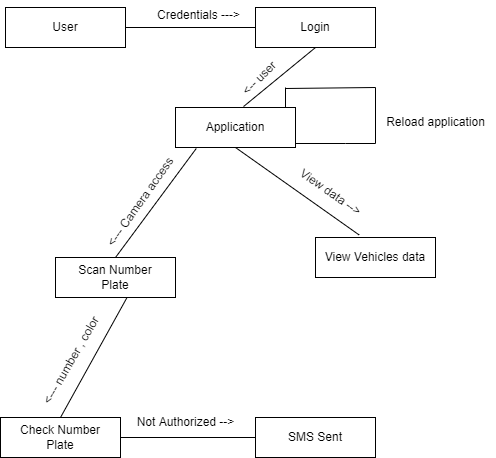

The diagram above was exported from draw.io. Its source (the exported page's mxGraphModel, read from the mxfile embedded in the PNG):
<mxGraphModel dx="868" dy="563" grid="1" gridSize="10" guides="1" tooltips="1" connect="1" arrows="1" fold="1" page="1" pageScale="1" pageWidth="1100" pageHeight="850" math="0" shadow="0">
  <root>
    <mxCell id="0" />
    <mxCell id="1" parent="0" />
    <mxCell id="uaRXxXEIT2_AWJX5qItP-1" value="User" style="rounded=0;whiteSpace=wrap;html=1;" parent="1" vertex="1">
      <mxGeometry x="340" y="40" width="120" height="40" as="geometry" />
    </mxCell>
    <mxCell id="uaRXxXEIT2_AWJX5qItP-11" value="Login" style="rounded=0;whiteSpace=wrap;html=1;" parent="1" vertex="1">
      <mxGeometry x="590" y="40" width="120" height="40" as="geometry" />
    </mxCell>
    <mxCell id="uaRXxXEIT2_AWJX5qItP-13" value="Application" style="rounded=0;whiteSpace=wrap;html=1;" parent="1" vertex="1">
      <mxGeometry x="510" y="140" width="120" height="40" as="geometry" />
    </mxCell>
    <mxCell id="uaRXxXEIT2_AWJX5qItP-15" value="Scan Number&lt;br&gt;Plate" style="rounded=0;whiteSpace=wrap;html=1;" parent="1" vertex="1">
      <mxGeometry x="390" y="290" width="120" height="40" as="geometry" />
    </mxCell>
    <mxCell id="uaRXxXEIT2_AWJX5qItP-19" value="Check Number&lt;br&gt;Plate" style="rounded=0;whiteSpace=wrap;html=1;" parent="1" vertex="1">
      <mxGeometry x="335" y="450" width="120" height="40" as="geometry" />
    </mxCell>
    <mxCell id="uaRXxXEIT2_AWJX5qItP-21" value="View Vehicles data" style="rounded=0;whiteSpace=wrap;html=1;" parent="1" vertex="1">
      <mxGeometry x="650" y="270" width="120" height="40" as="geometry" />
    </mxCell>
    <mxCell id="uaRXxXEIT2_AWJX5qItP-23" value="SMS Sent" style="rounded=0;whiteSpace=wrap;html=1;" parent="1" vertex="1">
      <mxGeometry x="590" y="450" width="120" height="40" as="geometry" />
    </mxCell>
    <mxCell id="uaRXxXEIT2_AWJX5qItP-25" value="" style="endArrow=none;html=1;rounded=0;entryX=0;entryY=0.5;entryDx=0;entryDy=0;exitX=1;exitY=0.5;exitDx=0;exitDy=0;" parent="1" source="uaRXxXEIT2_AWJX5qItP-1" target="uaRXxXEIT2_AWJX5qItP-11" edge="1">
      <mxGeometry width="50" height="50" relative="1" as="geometry">
        <mxPoint x="530" y="60" as="sourcePoint" />
        <mxPoint x="580" y="10" as="targetPoint" />
      </mxGeometry>
    </mxCell>
    <mxCell id="uaRXxXEIT2_AWJX5qItP-26" value="" style="endArrow=none;html=1;rounded=0;exitX=0.567;exitY=-0.024;exitDx=0;exitDy=0;exitPerimeter=0;entryX=0.5;entryY=1;entryDx=0;entryDy=0;" parent="1" source="uaRXxXEIT2_AWJX5qItP-13" target="uaRXxXEIT2_AWJX5qItP-11" edge="1">
      <mxGeometry width="50" height="50" relative="1" as="geometry">
        <mxPoint x="600" y="130" as="sourcePoint" />
        <mxPoint x="650" y="80" as="targetPoint" />
      </mxGeometry>
    </mxCell>
    <mxCell id="uaRXxXEIT2_AWJX5qItP-27" value="" style="endArrow=none;html=1;rounded=0;exitX=0.5;exitY=0;exitDx=0;exitDy=0;entryX=0.173;entryY=1.025;entryDx=0;entryDy=0;entryPerimeter=0;" parent="1" source="uaRXxXEIT2_AWJX5qItP-15" target="uaRXxXEIT2_AWJX5qItP-13" edge="1">
      <mxGeometry width="50" height="50" relative="1" as="geometry">
        <mxPoint x="490" y="230" as="sourcePoint" />
        <mxPoint x="540" y="210" as="targetPoint" />
      </mxGeometry>
    </mxCell>
    <mxCell id="uaRXxXEIT2_AWJX5qItP-28" value="" style="endArrow=none;html=1;rounded=0;exitX=0.364;exitY=-0.063;exitDx=0;exitDy=0;exitPerimeter=0;entryX=0.5;entryY=1;entryDx=0;entryDy=0;" parent="1" source="uaRXxXEIT2_AWJX5qItP-21" target="uaRXxXEIT2_AWJX5qItP-13" edge="1">
      <mxGeometry width="50" height="50" relative="1" as="geometry">
        <mxPoint x="470" y="220" as="sourcePoint" />
        <mxPoint x="520" y="170" as="targetPoint" />
      </mxGeometry>
    </mxCell>
    <mxCell id="uaRXxXEIT2_AWJX5qItP-29" value="" style="endArrow=none;html=1;rounded=0;entryX=0.593;entryY=1.017;entryDx=0;entryDy=0;entryPerimeter=0;exitX=0.5;exitY=0;exitDx=0;exitDy=0;" parent="1" source="uaRXxXEIT2_AWJX5qItP-19" target="uaRXxXEIT2_AWJX5qItP-15" edge="1">
      <mxGeometry width="50" height="50" relative="1" as="geometry">
        <mxPoint x="460" y="360" as="sourcePoint" />
        <mxPoint x="510" y="310" as="targetPoint" />
      </mxGeometry>
    </mxCell>
    <mxCell id="uaRXxXEIT2_AWJX5qItP-30" value="" style="endArrow=none;html=1;rounded=0;exitX=1;exitY=0.5;exitDx=0;exitDy=0;entryX=0;entryY=0.5;entryDx=0;entryDy=0;" parent="1" source="uaRXxXEIT2_AWJX5qItP-19" target="uaRXxXEIT2_AWJX5qItP-23" edge="1">
      <mxGeometry width="50" height="50" relative="1" as="geometry">
        <mxPoint x="360" y="300" as="sourcePoint" />
        <mxPoint x="410" y="250" as="targetPoint" />
      </mxGeometry>
    </mxCell>
    <mxCell id="uaRXxXEIT2_AWJX5qItP-39" value="Credentials ---&amp;gt;" style="text;html=1;align=center;verticalAlign=middle;resizable=0;points=[];autosize=1;strokeColor=none;fillColor=none;" parent="1" vertex="1">
      <mxGeometry x="478" y="33" width="110" height="30" as="geometry" />
    </mxCell>
    <mxCell id="uaRXxXEIT2_AWJX5qItP-40" value="&amp;lt;-- user&amp;nbsp;" style="text;html=1;align=center;verticalAlign=middle;resizable=0;points=[];autosize=1;strokeColor=none;fillColor=none;rotation=-45;" parent="1" vertex="1">
      <mxGeometry x="560" y="95" width="70" height="30" as="geometry" />
    </mxCell>
    <mxCell id="uaRXxXEIT2_AWJX5qItP-41" value="&amp;lt;--- Camera access" style="text;html=1;align=center;verticalAlign=middle;resizable=0;points=[];autosize=1;strokeColor=none;fillColor=none;rotation=-55;" parent="1" vertex="1">
      <mxGeometry x="410" y="220" width="130" height="30" as="geometry" />
    </mxCell>
    <mxCell id="uaRXxXEIT2_AWJX5qItP-42" value="&amp;nbsp;&amp;lt;--- number , color" style="text;html=1;align=center;verticalAlign=middle;resizable=0;points=[];autosize=1;strokeColor=none;fillColor=none;rotation=-60;" parent="1" vertex="1">
      <mxGeometry x="340" y="380" width="130" height="30" as="geometry" />
    </mxCell>
    <mxCell id="uaRXxXEIT2_AWJX5qItP-43" value="Not Authorized --&amp;gt;" style="text;html=1;align=center;verticalAlign=middle;resizable=0;points=[];autosize=1;strokeColor=none;fillColor=none;" parent="1" vertex="1">
      <mxGeometry x="460" y="440" width="120" height="30" as="geometry" />
    </mxCell>
    <mxCell id="uaRXxXEIT2_AWJX5qItP-44" value="View data --&amp;gt;" style="text;html=1;align=center;verticalAlign=middle;resizable=0;points=[];autosize=1;strokeColor=none;fillColor=none;rotation=35;" parent="1" vertex="1">
      <mxGeometry x="620" y="210" width="90" height="30" as="geometry" />
    </mxCell>
    <mxCell id="uaRXxXEIT2_AWJX5qItP-48" value="" style="endArrow=none;html=1;rounded=0;exitX=1;exitY=0.75;exitDx=0;exitDy=0;" parent="1" edge="1">
      <mxGeometry width="50" height="50" relative="1" as="geometry">
        <mxPoint x="630" y="176" as="sourcePoint" />
        <mxPoint x="710" y="176" as="targetPoint" />
        <Array as="points">
          <mxPoint x="680" y="176" />
        </Array>
      </mxGeometry>
    </mxCell>
    <mxCell id="uaRXxXEIT2_AWJX5qItP-49" value="" style="endArrow=none;html=1;rounded=0;" parent="1" edge="1">
      <mxGeometry width="50" height="50" relative="1" as="geometry">
        <mxPoint x="710" y="120" as="sourcePoint" />
        <mxPoint x="710" y="176" as="targetPoint" />
      </mxGeometry>
    </mxCell>
    <mxCell id="uaRXxXEIT2_AWJX5qItP-50" value="" style="endArrow=none;html=1;rounded=0;" parent="1" edge="1">
      <mxGeometry width="50" height="50" relative="1" as="geometry">
        <mxPoint x="620" y="121" as="sourcePoint" />
        <mxPoint x="710" y="120" as="targetPoint" />
      </mxGeometry>
    </mxCell>
    <mxCell id="uaRXxXEIT2_AWJX5qItP-51" value="" style="endArrow=none;html=1;rounded=0;" parent="1" edge="1">
      <mxGeometry width="50" height="50" relative="1" as="geometry">
        <mxPoint x="620" y="140" as="sourcePoint" />
        <mxPoint x="620" y="120" as="targetPoint" />
      </mxGeometry>
    </mxCell>
    <mxCell id="uaRXxXEIT2_AWJX5qItP-52" value="Reload application" style="text;html=1;align=center;verticalAlign=middle;resizable=0;points=[];autosize=1;strokeColor=none;fillColor=none;" parent="1" vertex="1">
      <mxGeometry x="710" y="140" width="120" height="30" as="geometry" />
    </mxCell>
  </root>
</mxGraphModel>